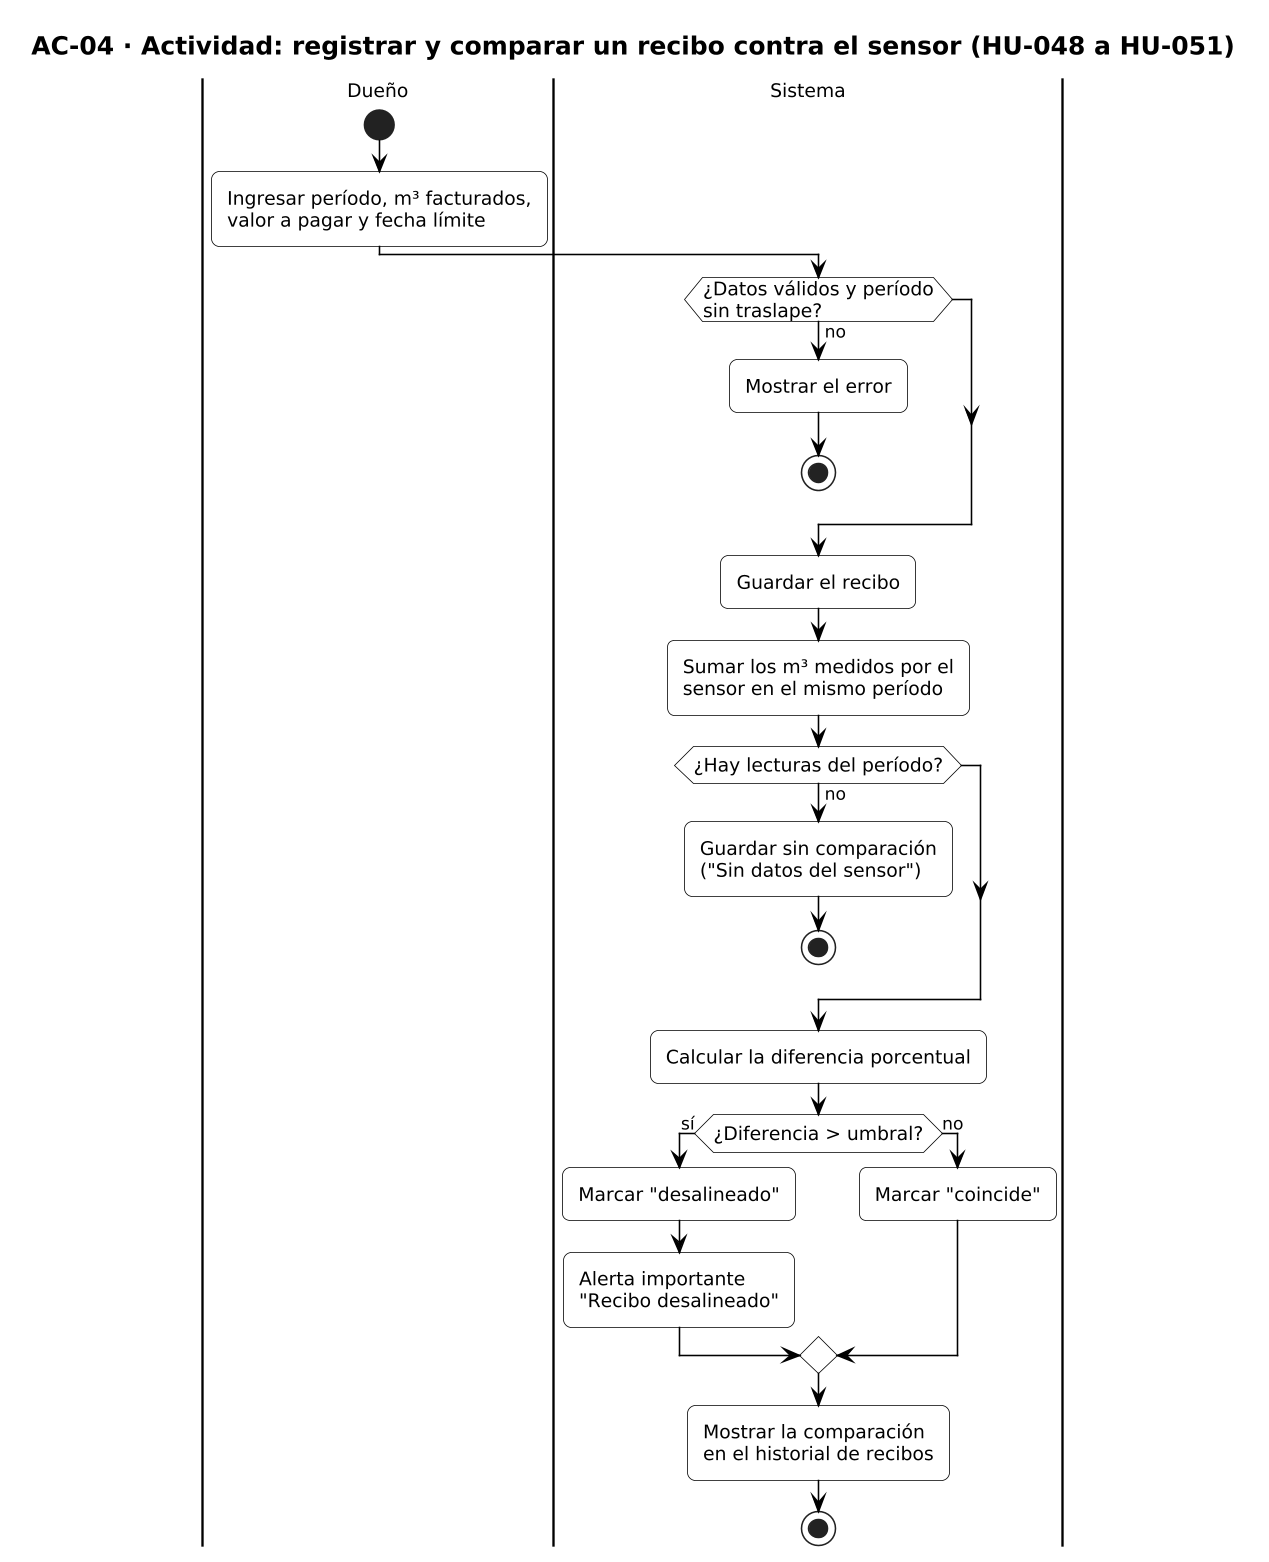

The diagram above was rendered by PlantUML. Its source (embedded in the PNG):
@startuml AC-04_comparar_recibo
!include _estilo.iuml
title AC-04 · Actividad: registrar y comparar un recibo contra el sensor (HU-048 a HU-051)

|Dueño|
start
:Ingresar período, m³ facturados,\nvalor a pagar y fecha límite;
|Sistema|
if (¿Datos válidos y período\nsin traslape?) then (no)
  :Mostrar el error;
  stop
endif
:Guardar el recibo;
:Sumar los m³ medidos por el\nsensor en el mismo período;
if (¿Hay lecturas del período?) then (no)
  :Guardar sin comparación\n("Sin datos del sensor");
  stop
endif
:Calcular la diferencia porcentual;
if (¿Diferencia > umbral?) then (sí)
  :Marcar "desalineado";
  :Alerta importante\n"Recibo desalineado";
else (no)
  :Marcar "coincide";
endif
:Mostrar la comparación\nen el historial de recibos;
stop
@enduml